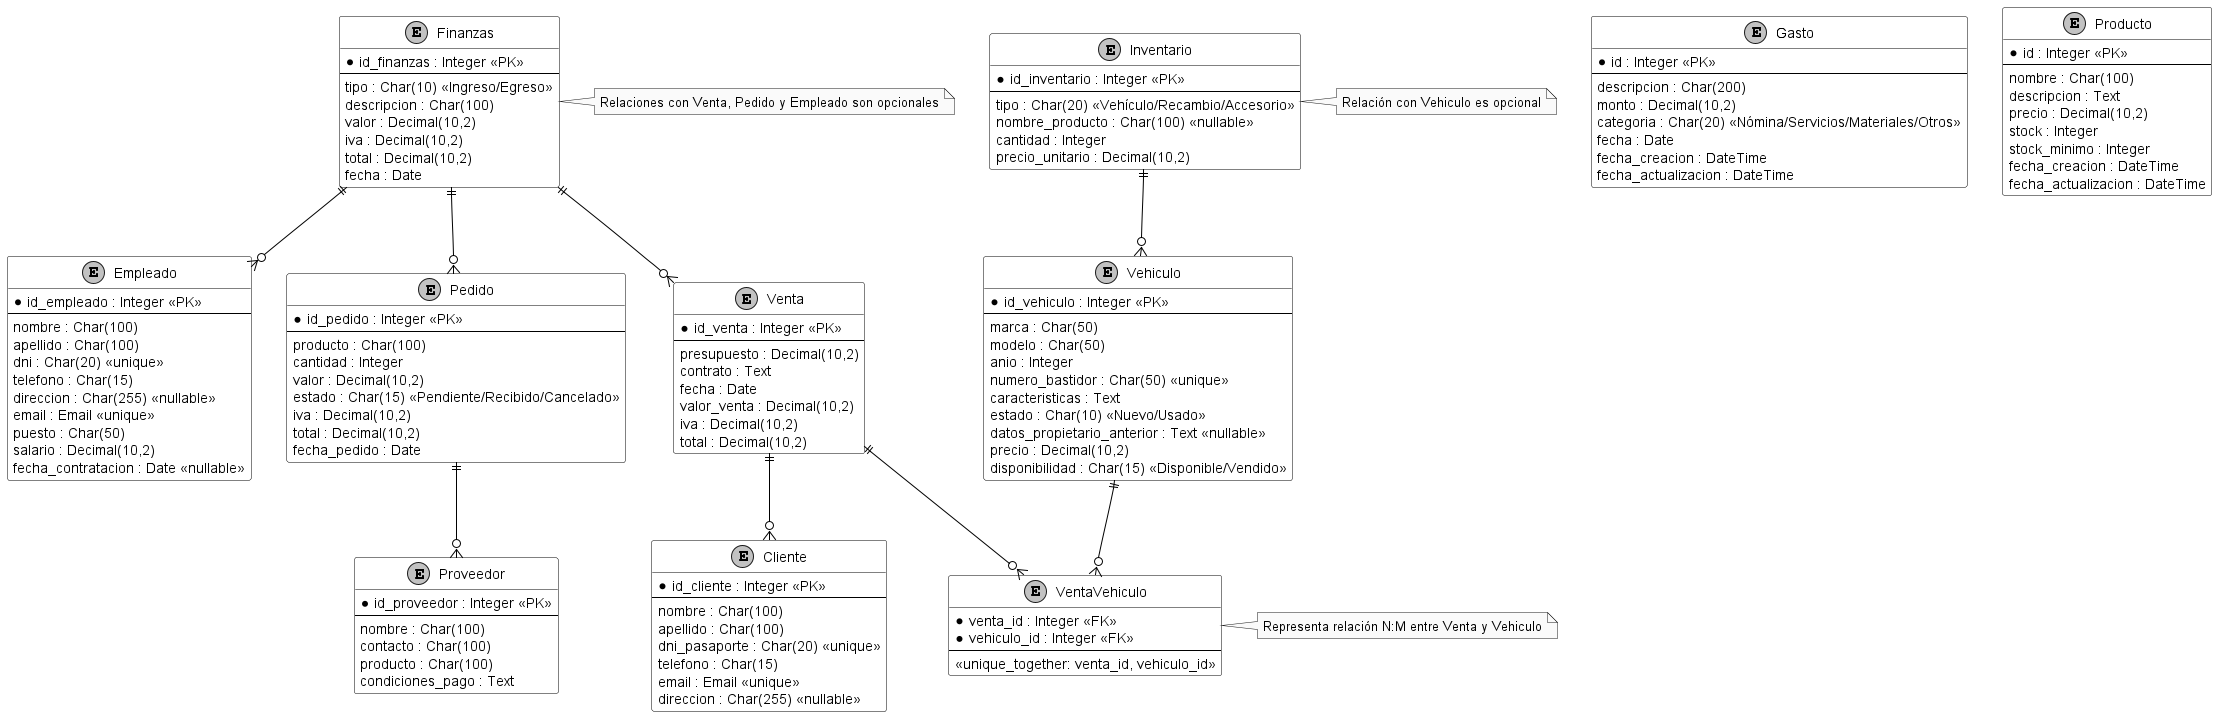

The diagram above was rendered by PlantUML. Its source (embedded in the PNG):
@startuml
' Diagrama Entidad-Relación para AutoGest S.L.

' Configuración
skinparam monochrome true
skinparam shadowing false
skinparam class {
    BackgroundColor White
    BorderColor Black
    ArrowColor Black
}

' Entidades
entity "Empleado" {
  * id_empleado : Integer <<PK>>
  --
  nombre : Char(100)
  apellido : Char(100)
  dni : Char(20) <<unique>>
  telefono : Char(15)
  direccion : Char(255) <<nullable>>
  email : Email <<unique>>
  puesto : Char(50)
  salario : Decimal(10,2)
  fecha_contratacion : Date <<nullable>>
}

entity "Finanzas" {
  * id_finanzas : Integer <<PK>>
  --
  tipo : Char(10) <<Ingreso/Egreso>>
  descripcion : Char(100)
  valor : Decimal(10,2)
  iva : Decimal(10,2)
  total : Decimal(10,2)
  fecha : Date
}

entity "Gasto" {
  * id : Integer <<PK>>
  --
  descripcion : Char(200)
  monto : Decimal(10,2)
  categoria : Char(20) <<Nómina/Servicios/Materiales/Otros>>
  fecha : Date
  fecha_creacion : DateTime
  fecha_actualizacion : DateTime
}

entity "Vehiculo" {
  * id_vehiculo : Integer <<PK>>
  --
  marca : Char(50)
  modelo : Char(50)
  anio : Integer
  numero_bastidor : Char(50) <<unique>>
  caracteristicas : Text
  estado : Char(10) <<Nuevo/Usado>>
  datos_propietario_anterior : Text <<nullable>>
  precio : Decimal(10,2)
  disponibilidad : Char(15) <<Disponible/Vendido>>
}

entity "Inventario" {
  * id_inventario : Integer <<PK>>
  --
  tipo : Char(20) <<Vehículo/Recambio/Accesorio>>
  nombre_producto : Char(100) <<nullable>>
  cantidad : Integer
  precio_unitario : Decimal(10,2)
}

entity "Producto" {
  * id : Integer <<PK>>
  --
  nombre : Char(100)
  descripcion : Text
  precio : Decimal(10,2)
  stock : Integer
  stock_minimo : Integer
  fecha_creacion : DateTime
  fecha_actualizacion : DateTime
}

entity "Proveedor" {
  * id_proveedor : Integer <<PK>>
  --
  nombre : Char(100)
  contacto : Char(100)
  producto : Char(100)
  condiciones_pago : Text
}

entity "Pedido" {
  * id_pedido : Integer <<PK>>
  --
  producto : Char(100)
  cantidad : Integer
  valor : Decimal(10,2)
  estado : Char(15) <<Pendiente/Recibido/Cancelado>>
  iva : Decimal(10,2)
  total : Decimal(10,2)
  fecha_pedido : Date
}

entity "Cliente" {
  * id_cliente : Integer <<PK>>
  --
  nombre : Char(100)
  apellido : Char(100)
  dni_pasaporte : Char(20) <<unique>>
  telefono : Char(15)
  email : Email <<unique>>
  direccion : Char(255) <<nullable>>
}

entity "Venta" {
  * id_venta : Integer <<PK>>
  --
  presupuesto : Decimal(10,2)
  contrato : Text
  fecha : Date
  valor_venta : Decimal(10,2)
  iva : Decimal(10,2)
  total : Decimal(10,2)
}

entity "VentaVehiculo" {
  * venta_id : Integer <<FK>>
  * vehiculo_id : Integer <<FK>>
  --
  <<unique_together: venta_id, vehiculo_id>>
}

' Relaciones
Finanzas ||--o{ Venta
Finanzas ||--o{ Pedido
Finanzas ||--o{ Empleado
Inventario ||--o{ Vehiculo
Pedido ||--o{ Proveedor
Venta ||--o{ Cliente
Venta ||--o{ VentaVehiculo
Vehiculo ||--o{ VentaVehiculo

' Notas
note right of Finanzas: Relaciones con Venta, Pedido y Empleado son opcionales
note right of Inventario: Relación con Vehiculo es opcional
note right of VentaVehiculo: Representa relación N:M entre Venta y Vehiculo

@enduml